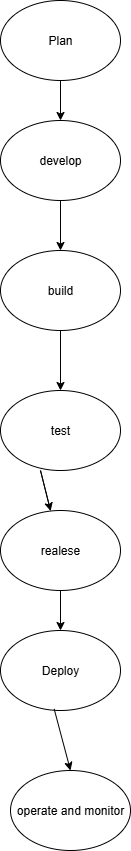

The diagram above was exported from draw.io. Its source (the exported page's mxGraphModel, read from the mxfile embedded in the PNG):
<mxGraphModel dx="1042" dy="527" grid="1" gridSize="10" guides="1" tooltips="1" connect="1" arrows="1" fold="1" page="1" pageScale="1" pageWidth="850" pageHeight="1100" math="0" shadow="0">
  <root>
    <mxCell id="0" />
    <mxCell id="1" parent="0" />
    <mxCell id="gpHgYhmmKUrPQ2awiAnt-2" value="Plan" style="ellipse;whiteSpace=wrap;html=1;" vertex="1" parent="1">
      <mxGeometry x="350" y="20" width="120" height="80" as="geometry" />
    </mxCell>
    <mxCell id="gpHgYhmmKUrPQ2awiAnt-8" value="develop" style="ellipse;whiteSpace=wrap;html=1;" vertex="1" parent="1">
      <mxGeometry x="350" y="140" width="120" height="80" as="geometry" />
    </mxCell>
    <mxCell id="gpHgYhmmKUrPQ2awiAnt-9" value="build" style="ellipse;whiteSpace=wrap;html=1;" vertex="1" parent="1">
      <mxGeometry x="350" y="270" width="120" height="80" as="geometry" />
    </mxCell>
    <mxCell id="gpHgYhmmKUrPQ2awiAnt-10" value="test" style="ellipse;whiteSpace=wrap;html=1;" vertex="1" parent="1">
      <mxGeometry x="350" y="410" width="120" height="80" as="geometry" />
    </mxCell>
    <mxCell id="gpHgYhmmKUrPQ2awiAnt-11" value="" style="endArrow=classic;html=1;rounded=0;entryX=0.5;entryY=0;entryDx=0;entryDy=0;" edge="1" parent="1" source="gpHgYhmmKUrPQ2awiAnt-2" target="gpHgYhmmKUrPQ2awiAnt-8">
      <mxGeometry width="50" height="50" relative="1" as="geometry">
        <mxPoint x="400" y="300" as="sourcePoint" />
        <mxPoint x="450" y="250" as="targetPoint" />
      </mxGeometry>
    </mxCell>
    <mxCell id="gpHgYhmmKUrPQ2awiAnt-13" value="" style="endArrow=classic;html=1;rounded=0;exitX=0.5;exitY=1;exitDx=0;exitDy=0;entryX=0.5;entryY=0;entryDx=0;entryDy=0;" edge="1" parent="1" source="gpHgYhmmKUrPQ2awiAnt-8" target="gpHgYhmmKUrPQ2awiAnt-9">
      <mxGeometry width="50" height="50" relative="1" as="geometry">
        <mxPoint x="400" y="300" as="sourcePoint" />
        <mxPoint x="450" y="250" as="targetPoint" />
      </mxGeometry>
    </mxCell>
    <mxCell id="gpHgYhmmKUrPQ2awiAnt-14" value="" style="endArrow=classic;html=1;rounded=0;entryX=0.5;entryY=0;entryDx=0;entryDy=0;exitX=0.5;exitY=1;exitDx=0;exitDy=0;" edge="1" parent="1" source="gpHgYhmmKUrPQ2awiAnt-9" target="gpHgYhmmKUrPQ2awiAnt-10">
      <mxGeometry width="50" height="50" relative="1" as="geometry">
        <mxPoint x="420" y="360" as="sourcePoint" />
        <mxPoint x="450" y="250" as="targetPoint" />
      </mxGeometry>
    </mxCell>
    <mxCell id="gpHgYhmmKUrPQ2awiAnt-16" value="realese" style="ellipse;whiteSpace=wrap;html=1;" vertex="1" parent="1">
      <mxGeometry x="350" y="530" width="120" height="80" as="geometry" />
    </mxCell>
    <mxCell id="gpHgYhmmKUrPQ2awiAnt-17" value="" style="endArrow=classic;html=1;rounded=0;" edge="1" parent="1" target="gpHgYhmmKUrPQ2awiAnt-16">
      <mxGeometry width="50" height="50" relative="1" as="geometry">
        <mxPoint x="400" y="530" as="sourcePoint" />
        <mxPoint x="450" y="480" as="targetPoint" />
        <Array as="points">
          <mxPoint x="390" y="490" />
        </Array>
      </mxGeometry>
    </mxCell>
    <mxCell id="gpHgYhmmKUrPQ2awiAnt-18" value="Deploy" style="ellipse;whiteSpace=wrap;html=1;" vertex="1" parent="1">
      <mxGeometry x="350" y="650" width="120" height="80" as="geometry" />
    </mxCell>
    <mxCell id="gpHgYhmmKUrPQ2awiAnt-19" value="" style="endArrow=classic;html=1;rounded=0;entryX=0.5;entryY=0;entryDx=0;entryDy=0;" edge="1" parent="1" target="gpHgYhmmKUrPQ2awiAnt-18">
      <mxGeometry width="50" height="50" relative="1" as="geometry">
        <mxPoint x="410" y="610" as="sourcePoint" />
        <mxPoint x="450" y="480" as="targetPoint" />
      </mxGeometry>
    </mxCell>
    <mxCell id="gpHgYhmmKUrPQ2awiAnt-20" value="operate and monitor" style="ellipse;whiteSpace=wrap;html=1;" vertex="1" parent="1">
      <mxGeometry x="360" y="790" width="120" height="80" as="geometry" />
    </mxCell>
    <mxCell id="gpHgYhmmKUrPQ2awiAnt-22" value="" style="endArrow=classic;html=1;rounded=0;entryX=0.5;entryY=0;entryDx=0;entryDy=0;exitX=0.447;exitY=0.98;exitDx=0;exitDy=0;exitPerimeter=0;" edge="1" parent="1" source="gpHgYhmmKUrPQ2awiAnt-18" target="gpHgYhmmKUrPQ2awiAnt-20">
      <mxGeometry width="50" height="50" relative="1" as="geometry">
        <mxPoint x="400" y="740" as="sourcePoint" />
        <mxPoint x="450" y="660" as="targetPoint" />
      </mxGeometry>
    </mxCell>
  </root>
</mxGraphModel>